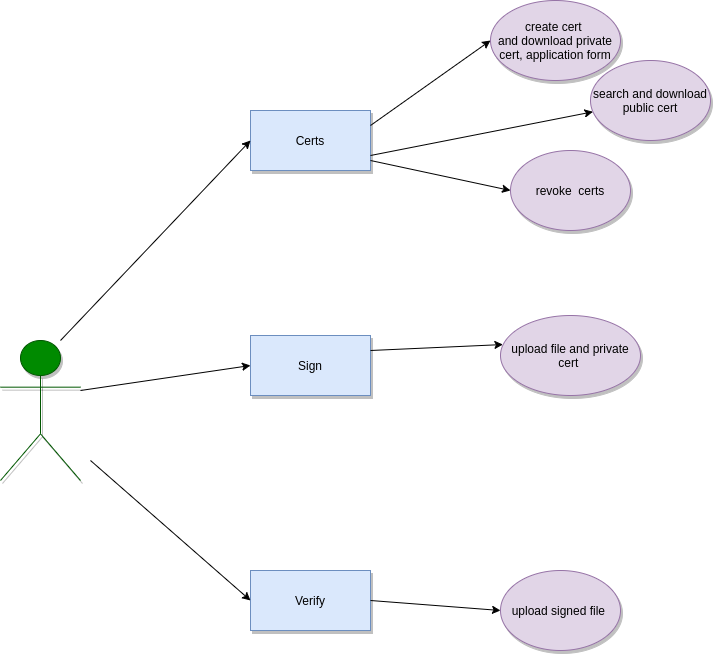

The diagram above was exported from draw.io. Its source (the exported page's mxGraphModel, read from the mxfile embedded in the PNG):
<mxGraphModel dx="1350" dy="774" grid="1" gridSize="10" guides="1" tooltips="1" connect="1" arrows="1" fold="1" page="1" pageScale="1" pageWidth="1400" pageHeight="850" math="0" shadow="0">
  <root>
    <mxCell id="0" />
    <mxCell id="1" parent="0" />
    <mxCell id="TlhdN2_AL0Q0ElPkzoRi-1" value="Actor" style="shape=umlActor;verticalLabelPosition=bottom;verticalAlign=top;html=1;outlineConnect=0;fillColor=#008a00;strokeColor=#005700;fontColor=#ffffff;shadow=1;" parent="1" vertex="1">
      <mxGeometry x="150" y="370" width="80" height="140" as="geometry" />
    </mxCell>
    <mxCell id="TlhdN2_AL0Q0ElPkzoRi-2" value="Certs" style="rounded=0;whiteSpace=wrap;html=1;fillColor=#dae8fc;strokeColor=#6c8ebf;shadow=1;" parent="1" vertex="1">
      <mxGeometry x="400" y="140" width="120" height="60" as="geometry" />
    </mxCell>
    <mxCell id="TlhdN2_AL0Q0ElPkzoRi-3" value="Sign" style="rounded=0;whiteSpace=wrap;html=1;fillColor=#dae8fc;strokeColor=#6c8ebf;shadow=1;" parent="1" vertex="1">
      <mxGeometry x="400" y="365" width="120" height="60" as="geometry" />
    </mxCell>
    <mxCell id="TlhdN2_AL0Q0ElPkzoRi-4" value="Verify" style="rounded=0;whiteSpace=wrap;html=1;fillColor=#dae8fc;strokeColor=#6c8ebf;shadow=1;" parent="1" vertex="1">
      <mxGeometry x="400" y="600" width="120" height="60" as="geometry" />
    </mxCell>
    <mxCell id="azG8Ly4kAvzPTOSxJGRR-1" value="" style="endArrow=classic;html=1;entryX=0;entryY=0.5;entryDx=0;entryDy=0;" parent="1" target="TlhdN2_AL0Q0ElPkzoRi-2" edge="1">
      <mxGeometry width="50" height="50" relative="1" as="geometry">
        <mxPoint x="210" y="370" as="sourcePoint" />
        <mxPoint x="260" y="320" as="targetPoint" />
      </mxGeometry>
    </mxCell>
    <mxCell id="azG8Ly4kAvzPTOSxJGRR-2" value="" style="endArrow=classic;html=1;entryX=0;entryY=0.5;entryDx=0;entryDy=0;" parent="1" target="TlhdN2_AL0Q0ElPkzoRi-3" edge="1">
      <mxGeometry width="50" height="50" relative="1" as="geometry">
        <mxPoint x="230" y="420" as="sourcePoint" />
        <mxPoint x="410" y="180" as="targetPoint" />
        <Array as="points" />
      </mxGeometry>
    </mxCell>
    <mxCell id="azG8Ly4kAvzPTOSxJGRR-3" value="" style="endArrow=classic;html=1;entryX=0;entryY=0.5;entryDx=0;entryDy=0;" parent="1" target="TlhdN2_AL0Q0ElPkzoRi-4" edge="1">
      <mxGeometry width="50" height="50" relative="1" as="geometry">
        <mxPoint x="240" y="490" as="sourcePoint" />
        <mxPoint x="420" y="190" as="targetPoint" />
      </mxGeometry>
    </mxCell>
    <mxCell id="azG8Ly4kAvzPTOSxJGRR-4" value="search and download&lt;br&gt;&amp;nbsp;public cert&amp;nbsp;" style="ellipse;whiteSpace=wrap;html=1;fillColor=#e1d5e7;strokeColor=#9673a6;shadow=1;" parent="1" vertex="1">
      <mxGeometry x="740" y="90" width="120" height="80" as="geometry" />
    </mxCell>
    <mxCell id="azG8Ly4kAvzPTOSxJGRR-5" value="create cert&amp;nbsp;&lt;br&gt;and download private cert, application form" style="ellipse;whiteSpace=wrap;html=1;fillColor=#e1d5e7;strokeColor=#9673a6;shadow=1;" parent="1" vertex="1">
      <mxGeometry x="640" y="30" width="130" height="80" as="geometry" />
    </mxCell>
    <mxCell id="azG8Ly4kAvzPTOSxJGRR-6" value="upload file and private cert&amp;nbsp;" style="ellipse;whiteSpace=wrap;html=1;fillColor=#e1d5e7;strokeColor=#9673a6;shadow=1;" parent="1" vertex="1">
      <mxGeometry x="650" y="345" width="140" height="80" as="geometry" />
    </mxCell>
    <mxCell id="azG8Ly4kAvzPTOSxJGRR-8" value="upload signed file&amp;nbsp;" style="ellipse;whiteSpace=wrap;html=1;fillColor=#e1d5e7;strokeColor=#9673a6;shadow=1;" parent="1" vertex="1">
      <mxGeometry x="650" y="600" width="120" height="80" as="geometry" />
    </mxCell>
    <mxCell id="azG8Ly4kAvzPTOSxJGRR-9" value="" style="endArrow=classic;html=1;entryX=0;entryY=0.5;entryDx=0;entryDy=0;exitX=1;exitY=0.25;exitDx=0;exitDy=0;" parent="1" source="TlhdN2_AL0Q0ElPkzoRi-2" target="azG8Ly4kAvzPTOSxJGRR-5" edge="1">
      <mxGeometry width="50" height="50" relative="1" as="geometry">
        <mxPoint x="550" y="170" as="sourcePoint" />
        <mxPoint x="600" y="120" as="targetPoint" />
      </mxGeometry>
    </mxCell>
    <mxCell id="azG8Ly4kAvzPTOSxJGRR-10" value="" style="endArrow=classic;html=1;exitX=1;exitY=0.75;exitDx=0;exitDy=0;" parent="1" source="TlhdN2_AL0Q0ElPkzoRi-2" target="azG8Ly4kAvzPTOSxJGRR-4" edge="1">
      <mxGeometry width="50" height="50" relative="1" as="geometry">
        <mxPoint x="530" y="165" as="sourcePoint" />
        <mxPoint x="660" y="110" as="targetPoint" />
      </mxGeometry>
    </mxCell>
    <mxCell id="azG8Ly4kAvzPTOSxJGRR-11" value="" style="endArrow=classic;html=1;entryX=0.017;entryY=0.363;entryDx=0;entryDy=0;exitX=1;exitY=0.25;exitDx=0;exitDy=0;entryPerimeter=0;" parent="1" source="TlhdN2_AL0Q0ElPkzoRi-3" target="azG8Ly4kAvzPTOSxJGRR-6" edge="1">
      <mxGeometry width="50" height="50" relative="1" as="geometry">
        <mxPoint x="540" y="175" as="sourcePoint" />
        <mxPoint x="670" y="120" as="targetPoint" />
      </mxGeometry>
    </mxCell>
    <mxCell id="azG8Ly4kAvzPTOSxJGRR-13" value="" style="endArrow=classic;html=1;entryX=0;entryY=0.5;entryDx=0;entryDy=0;exitX=1;exitY=0.5;exitDx=0;exitDy=0;" parent="1" source="TlhdN2_AL0Q0ElPkzoRi-4" target="azG8Ly4kAvzPTOSxJGRR-8" edge="1">
      <mxGeometry width="50" height="50" relative="1" as="geometry">
        <mxPoint x="560" y="195" as="sourcePoint" />
        <mxPoint x="690" y="140" as="targetPoint" />
      </mxGeometry>
    </mxCell>
    <mxCell id="4N_iHiLvCGqzNTnOUZrR-1" value="revoke&amp;nbsp; certs" style="ellipse;whiteSpace=wrap;html=1;fillColor=#e1d5e7;strokeColor=#9673a6;shadow=1;" parent="1" vertex="1">
      <mxGeometry x="660" y="180" width="120" height="80" as="geometry" />
    </mxCell>
    <mxCell id="4N_iHiLvCGqzNTnOUZrR-2" value="" style="endArrow=classic;html=1;entryX=0;entryY=0.5;entryDx=0;entryDy=0;" parent="1" target="4N_iHiLvCGqzNTnOUZrR-1" edge="1">
      <mxGeometry width="50" height="50" relative="1" as="geometry">
        <mxPoint x="520" y="190" as="sourcePoint" />
        <mxPoint x="639.9962593151099" y="219.99519906310337" as="targetPoint" />
      </mxGeometry>
    </mxCell>
  </root>
</mxGraphModel>